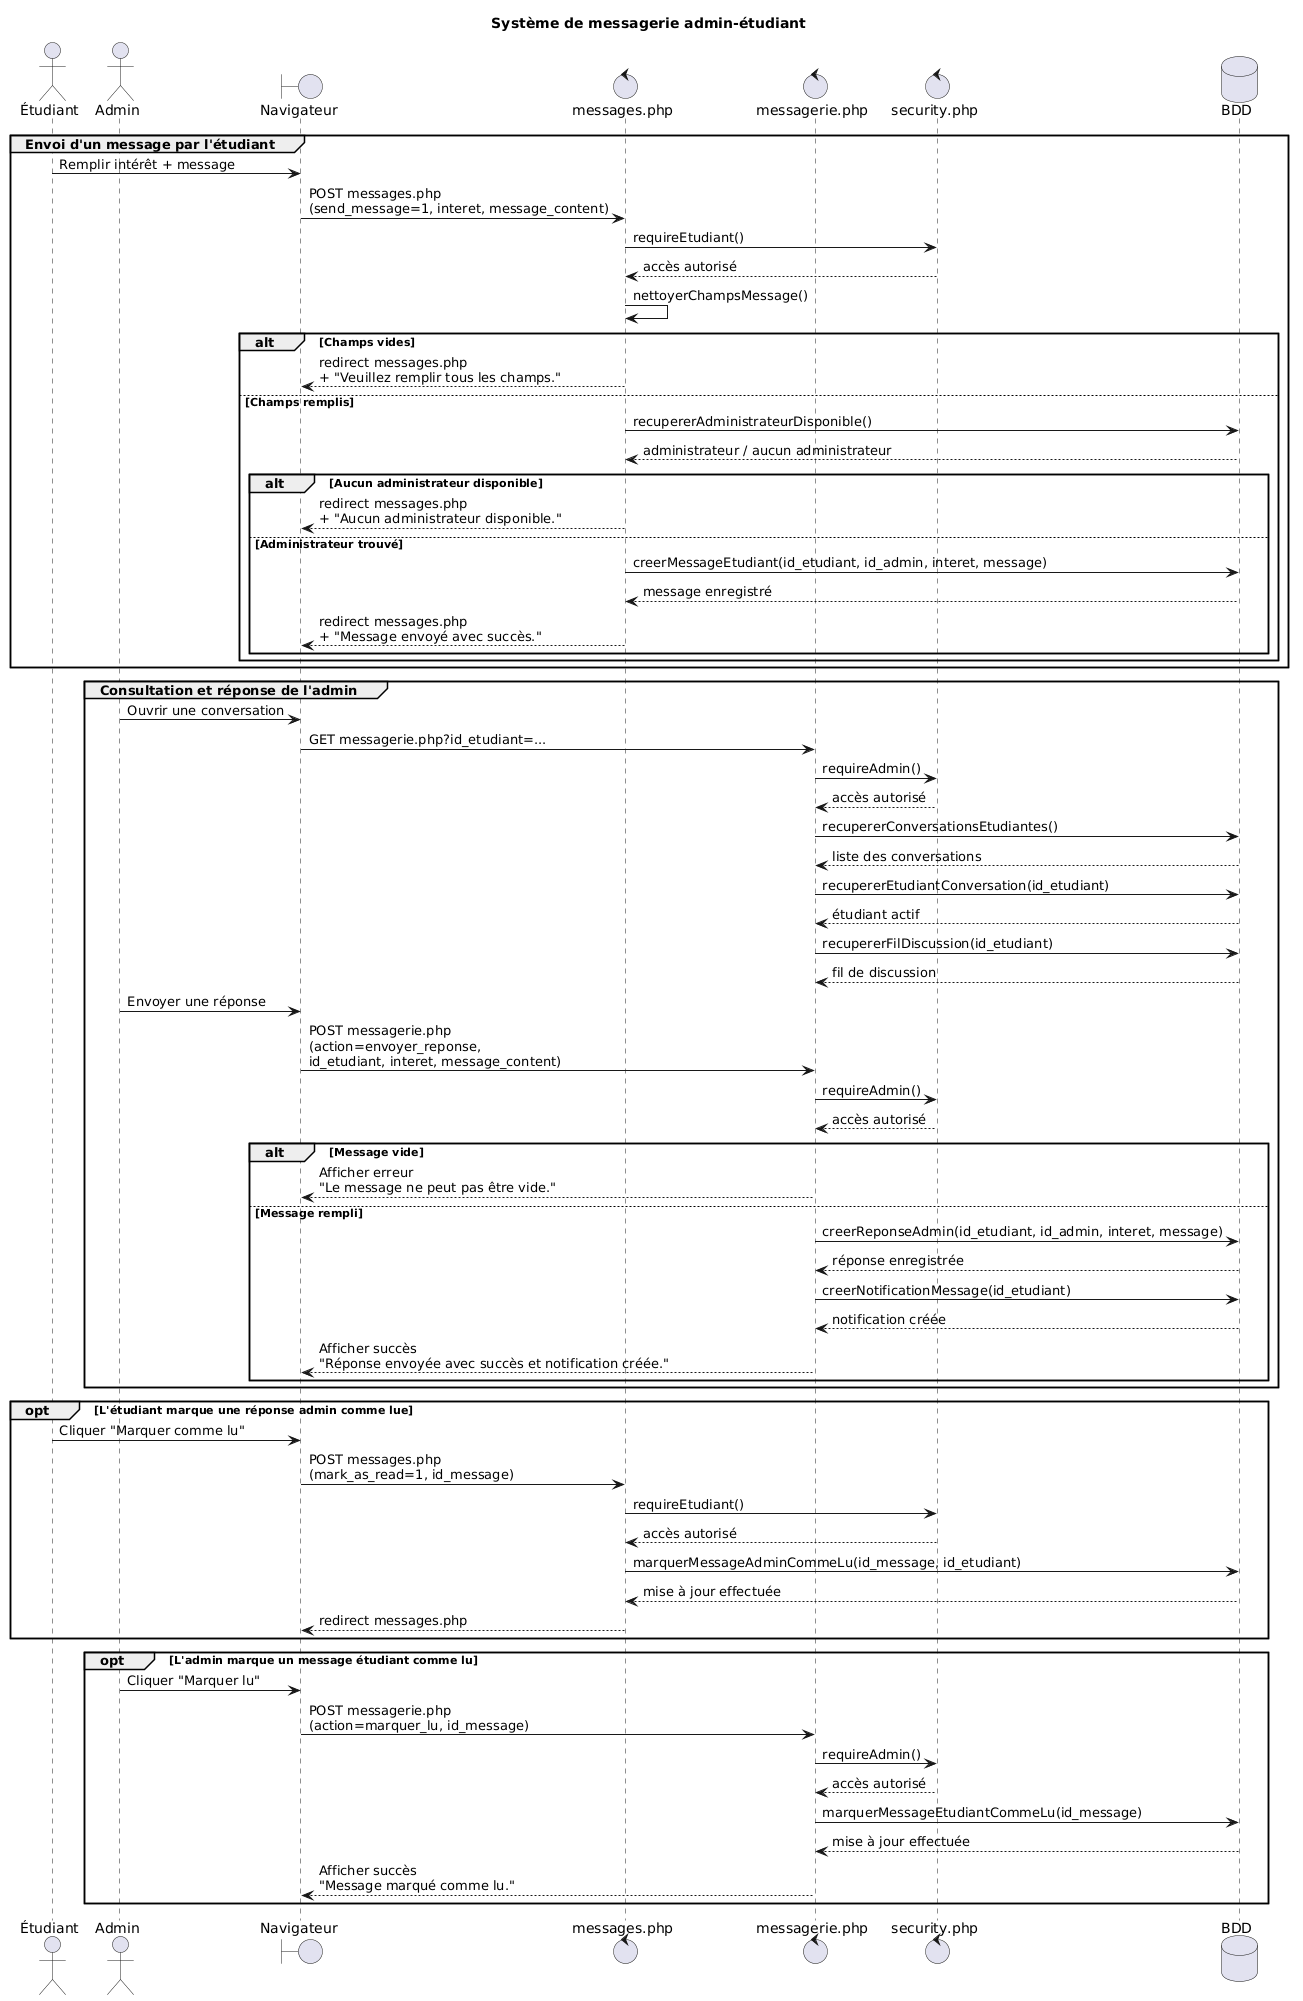

The diagram above was rendered by PlantUML. Its source (embedded in the PNG):
@startuml
title Système de messagerie admin-étudiant

actor "Étudiant" as Etudiant
actor "Admin" as Admin
boundary "Navigateur" as Browser
control "messages.php" as MsgEtudiant
control "messagerie.php" as MsgAdmin
control "security.php" as Security
database "BDD" as DB

group Envoi d'un message par l'étudiant
    Etudiant -> Browser : Remplir intérêt + message
    Browser -> MsgEtudiant : POST messages.php\n(send_message=1, interet, message_content)

    MsgEtudiant -> Security : requireEtudiant()
    Security --> MsgEtudiant : accès autorisé

    MsgEtudiant -> MsgEtudiant : nettoyerChampsMessage()

    alt Champs vides
        MsgEtudiant --> Browser : redirect messages.php\n+ "Veuillez remplir tous les champs."

    else Champs remplis
        MsgEtudiant -> DB : recupererAdministrateurDisponible()
        DB --> MsgEtudiant : administrateur / aucun administrateur

        alt Aucun administrateur disponible
            MsgEtudiant --> Browser : redirect messages.php\n+ "Aucun administrateur disponible."

        else Administrateur trouvé
            MsgEtudiant -> DB : creerMessageEtudiant(id_etudiant, id_admin, interet, message)
            DB --> MsgEtudiant : message enregistré

            MsgEtudiant --> Browser : redirect messages.php\n+ "Message envoyé avec succès."
        end
    end
end

group Consultation et réponse de l'admin
    Admin -> Browser : Ouvrir une conversation
    Browser -> MsgAdmin : GET messagerie.php?id_etudiant=...

    MsgAdmin -> Security : requireAdmin()
    Security --> MsgAdmin : accès autorisé

    MsgAdmin -> DB : recupererConversationsEtudiantes()
    DB --> MsgAdmin : liste des conversations

    MsgAdmin -> DB : recupererEtudiantConversation(id_etudiant)
    DB --> MsgAdmin : étudiant actif

    MsgAdmin -> DB : recupererFilDiscussion(id_etudiant)
    DB --> MsgAdmin : fil de discussion

    Admin -> Browser : Envoyer une réponse
    Browser -> MsgAdmin : POST messagerie.php\n(action=envoyer_reponse,\nid_etudiant, interet, message_content)

    MsgAdmin -> Security : requireAdmin()
    Security --> MsgAdmin : accès autorisé

    alt Message vide
        MsgAdmin --> Browser : Afficher erreur\n"Le message ne peut pas être vide."

    else Message rempli
        MsgAdmin -> DB : creerReponseAdmin(id_etudiant, id_admin, interet, message)
        DB --> MsgAdmin : réponse enregistrée

        MsgAdmin -> DB : creerNotificationMessage(id_etudiant)
        DB --> MsgAdmin : notification créée

        MsgAdmin --> Browser : Afficher succès\n"Réponse envoyée avec succès et notification créée."
    end
end

opt L'étudiant marque une réponse admin comme lue
    Etudiant -> Browser : Cliquer "Marquer comme lu"
    Browser -> MsgEtudiant : POST messages.php\n(mark_as_read=1, id_message)

    MsgEtudiant -> Security : requireEtudiant()
    Security --> MsgEtudiant : accès autorisé

    MsgEtudiant -> DB : marquerMessageAdminCommeLu(id_message, id_etudiant)
    DB --> MsgEtudiant : mise à jour effectuée

    MsgEtudiant --> Browser : redirect messages.php
end

opt L'admin marque un message étudiant comme lu
    Admin -> Browser : Cliquer "Marquer lu"
    Browser -> MsgAdmin : POST messagerie.php\n(action=marquer_lu, id_message)

    MsgAdmin -> Security : requireAdmin()
    Security --> MsgAdmin : accès autorisé

    MsgAdmin -> DB : marquerMessageEtudiantCommeLu(id_message)
    DB --> MsgAdmin : mise à jour effectuée

    MsgAdmin --> Browser : Afficher succès\n"Message marqué comme lu."
end
@enduml